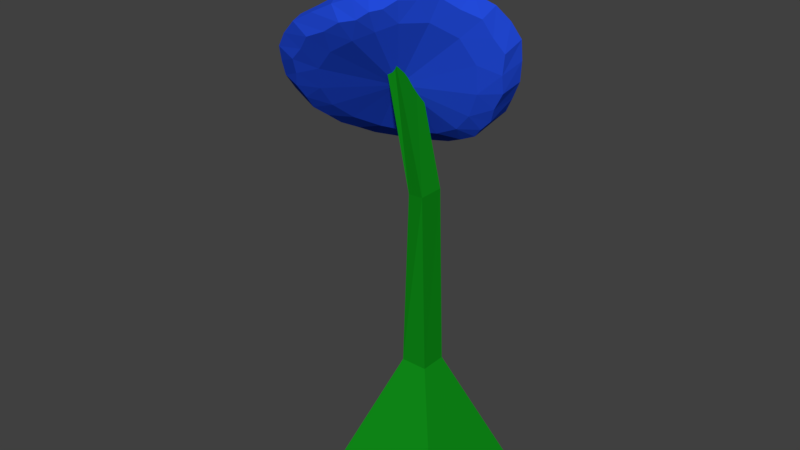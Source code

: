 # Source: TestFlower.blend  (saved by Blender 2.79.0; exported with 4.5.12 LTS)
import bpy
from mathutils import Matrix  # noqa: F401  (used for matrix-valued properties, if any)

bpy.ops.wm.read_factory_settings(use_empty=True)
scene = bpy.context.scene
scene.name = 'Scene'

# ---- collections
col_collection_1 = bpy.data.collections.new('Collection 1'); scene.collection.children.link(col_collection_1)

# ---- materials (node trees are filled in below, after node groups)
mat_material_001 = bpy.data.materials.new('Material.001')
mat_material_001.alpha_threshold = 0.0
mat_material_001.use_transparent_shadow = False
mat_material_001.diffuse_color = (0.01857, 0.07888, 0.8, 1.0)
mat_material_001.roughness = 0.5
mat_material = bpy.data.materials.new('Material')
mat_material.alpha_threshold = 0.0
mat_material.use_transparent_shadow = False
mat_material.diffuse_color = (0.0054, 0.2738, 0.009621, 1.0)
mat_material.roughness = 0.5
mat_material.line_color = (0.0, 0.0, 0.0, 1.0)
mat_material_002 = bpy.data.materials.new('Material.002')
mat_material_002.alpha_threshold = 0.0
mat_material_002.use_transparent_shadow = False
mat_material_002.diffuse_color = (0.1766, 0.5199, 1.0, 1.0)
mat_material_002.roughness = 0.5

# ---- material node trees

# ---- world
world_world = bpy.data.worlds.new('World'); scene.world = world_world
world_world.color = (0.05088, 0.05088, 0.05088)
world_world.use_sun_shadow = False
world_world.sun_shadow_jitter_overblur = 0.0
world_world.cycles.sampling_method = 'MANUAL'

# ---- meshes
me_cylinder = bpy.data.meshes.new('Cylinder')
me_cylinder.from_pydata([(0.004878, -0.004473, -0.02419), (0.006122, -0.005121, 0.02597), (-0.0001326, 0.1013, -0.02595), (-0.000324, 0.1117, 0.01185), (0.04754, 0.101, -0.01372), (0.04296, 0.1082, 0.02217), (0.08695, 0.07754, -0.004388), (0.07788, 0.08354, 0.02511), (0.1142, 0.03756, -0.003418), (0.106, 0.04394, 0.02207), (0.1213, -0.00102, -0.01448), (0.1207, 0.004133, 0.01342), (0.1176, -0.02671, -0.027), (0.123, -0.02577, 0.003909), (0.1004, -0.05648, -0.02622), (0.1036, -0.06196, 0.004034), (0.0669, -0.09192, -0.01713), (0.06664, -0.1011, 0.01175), (0.02313, -0.1118, -0.01038), (0.02479, -0.1189, 0.01654), (-0.02041, -0.113, -0.01018), (-0.01395, -0.1159, 0.01374), (-0.06031, -0.09976, -0.008443), (-0.05361, -0.09953, 0.01433), (-0.09045, -0.07274, -0.005494), (-0.08929, -0.07377, 0.01992), (-0.1084, -0.03665, -0.004178), (-0.1087, -0.04439, 0.02626), (-0.1075, 0.005054, -0.01085), (-0.1053, -0.006366, 0.02609), (-0.09453, 0.04566, -0.02138), (-0.09181, 0.03919, 0.02048), (-0.07187, 0.07441, -0.02941), (-0.0685, 0.07839, 0.01223), (-0.04408, 0.09045, -0.02921), (-0.04138, 0.1009, 0.009375), (0.0379, 0.07357, -0.02108), (0.001655, 0.07515, -0.02938), (0.02385, 0.09944, -0.02164), (0.001461, 0.08574, 0.02201), (0.03313, 0.08161, 0.02764), (0.02153, 0.1087, 0.01844), (-0.001018, 0.1178, -0.008989), (0.04956, 0.1165, 0.004112), (0.06886, 0.05634, -0.01369), (0.06647, 0.08845, -0.009611), (0.06011, 0.06296, 0.02921), (0.05913, 0.09509, 0.02591), (0.09016, 0.08981, 0.01097), (0.08911, 0.02767, -0.01282), (0.09998, 0.05624, -0.004454), (0.08154, 0.03409, 0.02639), (0.09028, 0.06271, 0.02483), (0.1207, 0.04507, 0.00982), (0.095, -0.0007158, -0.02019), (0.1163, 0.0165, -0.009005), (0.0943, 0.004082, 0.02066), (0.1113, 0.02273, 0.0196), (0.1321, 0.001498, -0.001504), (0.09096, -0.02257, -0.0284), (0.1171, -0.01447, -0.02247), (0.09573, -0.02225, 0.01497), (0.1203, -0.01105, 0.009686), (0.1315, -0.02776, -0.01421), (0.07729, -0.04517, -0.02862), (0.1075, -0.03935, -0.02853), (0.08086, -0.05102, 0.01451), (0.1127, -0.04175, 0.004793), (0.1116, -0.06391, -0.0131), (0.05215, -0.06933, -0.02296), (0.08278, -0.07251, -0.02294), (0.05308, -0.07873, 0.01867), (0.08403, -0.08075, 0.00905), (0.07271, -0.1064, -0.002918), (0.01892, -0.0846, -0.01802), (0.04426, -0.1006, -0.0142), (0.02152, -0.09233, 0.02139), (0.04452, -0.1096, 0.01619), (0.02565, -0.1272, 0.003699), (-0.01537, -0.08682, -0.01638), (0.001122, -0.1106, -0.01129), (-0.008801, -0.09051, 0.02026), (0.005459, -0.1158, 0.01639), (-0.01922, -0.1257, 0.001742), (-0.04571, -0.07704, -0.01501), (-0.03997, -0.1048, -0.01063), (-0.03908, -0.07793, 0.02074), (-0.03233, -0.106, 0.01455), (-0.0632, -0.1092, 0.003142), (-0.06818, -0.05634, -0.01361), (-0.07421, -0.08495, -0.008286), (-0.0659, -0.05879, 0.02481), (-0.06996, -0.08483, 0.01772), (-0.09989, -0.08001, 0.00823), (-0.08111, -0.02779, -0.01431), (-0.0979, -0.05373, -0.005839), (-0.08044, -0.0361, 0.02947), (-0.09805, -0.05822, 0.02431), (-0.1206, -0.04405, 0.01291), (-0.0817, 0.004278, -0.01984), (-0.1063, -0.0155, -0.008531), (-0.07934, -0.007064, 0.03055), (-0.1052, -0.02624, 0.02777), (-0.1175, -2.223e-05, 0.008901), (-0.07197, 0.03389, -0.02769), (-0.09908, 0.02544, -0.01756), (-0.06866, 0.02744, 0.02749), (-0.09635, 0.0152, 0.02514), (-0.1031, 0.04781, -0.0005933), (-0.05476, 0.05491, -0.03296), (-0.0813, 0.05958, -0.02741), (-0.05099, 0.05826, 0.02238), (-0.07811, 0.05818, 0.01789), (-0.07795, 0.08509, -0.01024), (-0.03138, 0.0676, -0.03295), (-0.05719, 0.08041, -0.03084), (-0.02851, 0.07759, 0.0199), (-0.05374, 0.08852, 0.01221), (-0.04853, 0.1056, -0.01178), (-0.02268, 0.09313, -0.02913), (-0.02119, 0.1045, 0.01175), (-0.02642, 0.1115, -0.01112), (-0.0638, 0.09583, -0.0115), (-0.09027, 0.06775, -0.006018), (-0.1104, 0.02394, 0.004583), (-0.12, -0.0229, 0.01171), (-0.1118, -0.06226, 0.01108), (-0.08203, -0.0948, 0.005303), (-0.04109, -0.1181, 0.00186), (0.003037, -0.1273, 0.002916), (0.04892, -0.1188, 0.001627), (0.09302, -0.08557, -0.008351), (0.1231, -0.04354, -0.01502), (0.1322, -0.01402, -0.008823), (0.127, 0.0217, 0.005505), (0.1065, 0.06778, 0.01104), (0.07012, 0.1051, 0.008947), (0.02516, 0.1184, -0.002962)], [], [(0, 37, 36), (1, 40, 39), (137, 41, 5, 43), (0, 36, 44), (1, 46, 40), (136, 47, 7, 48), (0, 44, 49), (1, 51, 46), (135, 52, 9, 53), (0, 49, 54), (1, 56, 51), (134, 57, 11, 58), (0, 54, 59), (1, 61, 56), (133, 62, 13, 63), (0, 59, 64), (1, 66, 61), (132, 67, 15, 68), (0, 64, 69), (1, 71, 66), (131, 72, 17, 73), (0, 69, 74), (1, 76, 71), (130, 77, 19, 78), (0, 74, 79), (1, 81, 76), (129, 82, 21, 83), (0, 79, 84), (1, 86, 81), (128, 87, 23, 88), (0, 84, 89), (1, 91, 86), (127, 92, 25, 93), (0, 89, 94), (1, 96, 91), (126, 97, 27, 98), (0, 94, 99), (1, 101, 96), (125, 102, 29, 103), (0, 99, 104), (1, 106, 101), (124, 107, 31, 108), (0, 104, 109), (1, 111, 106), (123, 112, 33, 113), (0, 109, 114), (1, 116, 111), (122, 117, 35, 118), (0, 114, 37), (1, 39, 116), (121, 120, 3, 42), (119, 121, 42, 2), (34, 118, 121, 119), (118, 35, 120, 121), (116, 120, 35), (116, 39, 120), (39, 3, 120), (37, 119, 2), (37, 114, 119), (114, 34, 119), (115, 122, 118, 34), (32, 113, 122, 115), (113, 33, 117, 122), (111, 117, 33), (111, 116, 117), (116, 35, 117), (114, 115, 34), (114, 109, 115), (109, 32, 115), (110, 123, 113, 32), (30, 108, 123, 110), (108, 31, 112, 123), (106, 112, 31), (106, 111, 112), (111, 33, 112), (109, 110, 32), (109, 104, 110), (104, 30, 110), (105, 124, 108, 30), (28, 103, 124, 105), (103, 29, 107, 124), (101, 107, 29), (101, 106, 107), (106, 31, 107), (104, 105, 30), (104, 99, 105), (99, 28, 105), (100, 125, 103, 28), (26, 98, 125, 100), (98, 27, 102, 125), (96, 102, 27), (96, 101, 102), (101, 29, 102), (99, 100, 28), (99, 94, 100), (94, 26, 100), (95, 126, 98, 26), (24, 93, 126, 95), (93, 25, 97, 126), (91, 97, 25), (91, 96, 97), (96, 27, 97), (94, 95, 26), (94, 89, 95), (89, 24, 95), (90, 127, 93, 24), (22, 88, 127, 90), (88, 23, 92, 127), (86, 92, 23), (86, 91, 92), (91, 25, 92), (89, 90, 24), (89, 84, 90), (84, 22, 90), (85, 128, 88, 22), (20, 83, 128, 85), (83, 21, 87, 128), (81, 87, 21), (81, 86, 87), (86, 23, 87), (84, 85, 22), (84, 79, 85), (79, 20, 85), (80, 129, 83, 20), (18, 78, 129, 80), (78, 19, 82, 129), (76, 82, 19), (76, 81, 82), (81, 21, 82), (79, 80, 20), (79, 74, 80), (74, 18, 80), (75, 130, 78, 18), (16, 73, 130, 75), (73, 17, 77, 130), (71, 77, 17), (71, 76, 77), (76, 19, 77), (74, 75, 18), (74, 69, 75), (69, 16, 75), (70, 131, 73, 16), (14, 68, 131, 70), (68, 15, 72, 131), (66, 72, 15), (66, 71, 72), (71, 17, 72), (69, 70, 16), (69, 64, 70), (64, 14, 70), (65, 132, 68, 14), (12, 63, 132, 65), (63, 13, 67, 132), (61, 67, 13), (61, 66, 67), (66, 15, 67), (64, 65, 14), (64, 59, 65), (59, 12, 65), (60, 133, 63, 12), (10, 58, 133, 60), (58, 11, 62, 133), (56, 62, 11), (56, 61, 62), (61, 13, 62), (59, 60, 12), (59, 54, 60), (54, 10, 60), (55, 134, 58, 10), (8, 53, 134, 55), (53, 9, 57, 134), (51, 57, 9), (51, 56, 57), (56, 11, 57), (54, 55, 10), (54, 49, 55), (49, 8, 55), (50, 135, 53, 8), (6, 48, 135, 50), (48, 7, 52, 135), (46, 52, 7), (46, 51, 52), (51, 9, 52), (49, 50, 8), (49, 44, 50), (44, 6, 50), (45, 136, 48, 6), (4, 43, 136, 45), (43, 5, 47, 136), (40, 47, 5), (40, 46, 47), (46, 7, 47), (44, 45, 6), (44, 36, 45), (36, 4, 45), (38, 137, 43, 4), (2, 42, 137, 38), (42, 3, 41, 137), (39, 41, 3), (39, 40, 41), (40, 5, 41), (36, 38, 4), (36, 37, 38), (37, 2, 38)])
me_cylinder.materials.append(mat_material_001)
me_cylinder.use_remesh_preserve_volume = False
me_cylinder.use_remesh_preserve_attributes = False
me_cylinder.use_mirror_vertex_groups = False
me_cylinder.update()
me_cube = bpy.data.meshes.new('Cube')
me_cube.from_pydata([(1.0, 1.0, -1.0), (1.0, -1.0, -1.0), (-1.0, -1.0, -1.0), (-1.0, 1.0, -1.0), (0.2171, 0.2171, 1.0), (0.2171, -0.2171, 1.0), (-0.2171, -0.2171, 1.0), (-0.2171, 0.2171, 1.0), (0.1965, 0.1255, 3.968), (0.2055, -0.3091, 3.974), (-0.07558, -0.2627, 3.934), (-0.1931, 0.1901, 3.947), (-0.2387, 0.03604, 6.063), (-0.2233, -0.4374, 6.144), (-0.3245, -0.4428, 5.797), (-0.5693, 0.1706, 5.806)], [(4, 11), (7, 10), (6, 9), (5, 8), (8, 15), (11, 14), (10, 13), (9, 12)], [(0, 1, 2, 3), (6, 5, 9, 10), (0, 4, 5, 1), (1, 5, 6, 2), (2, 6, 7, 3), (4, 0, 3, 7), (10, 9, 13, 14), (5, 4, 8, 9), (7, 6, 10, 11), (4, 7, 11, 8), (12, 15, 14, 13), (9, 8, 12, 13), (11, 10, 14, 15), (8, 11, 15, 12)])
me_cube.materials.append(mat_material)
me_cube.use_remesh_preserve_volume = False
me_cube.use_remesh_preserve_attributes = False
me_cube.use_mirror_vertex_groups = False
me_cube.update()
me_cylinder_001 = bpy.data.meshes.new('Cylinder.001')
me_cylinder_001.from_pydata([(0.004878, -0.004473, -0.02419), (0.006122, -0.005121, 0.02597), (-0.0001326, 0.1013, -0.02595), (-0.000324, 0.1117, 0.01185), (0.04754, 0.101, -0.01372), (0.04296, 0.1082, 0.02217), (0.08695, 0.07754, -0.004388), (0.07788, 0.08354, 0.02511), (0.1142, 0.03756, -0.003418), (0.106, 0.04394, 0.02207), (0.1213, -0.00102, -0.01448), (0.1207, 0.004133, 0.01342), (0.1176, -0.02671, -0.027), (0.123, -0.02577, 0.003909), (0.1004, -0.05648, -0.02622), (0.1036, -0.06196, 0.004034), (0.0669, -0.09192, -0.01713), (0.06664, -0.1011, 0.01175), (0.02313, -0.1118, -0.01038), (0.02479, -0.1189, 0.01654), (-0.02041, -0.113, -0.01018), (-0.01395, -0.1159, 0.01374), (-0.06031, -0.09976, -0.008443), (-0.05361, -0.09953, 0.01433), (-0.09045, -0.07274, -0.005494), (-0.08929, -0.07377, 0.01992), (-0.1084, -0.03665, -0.004178), (-0.1087, -0.04439, 0.02626), (-0.1075, 0.005054, -0.01085), (-0.1053, -0.006366, 0.02609), (-0.09453, 0.04566, -0.02138), (-0.09181, 0.03919, 0.02048), (-0.07187, 0.07441, -0.02941), (-0.0685, 0.07839, 0.01223), (-0.04408, 0.09045, -0.02921), (-0.04138, 0.1009, 0.009375), (0.0379, 0.07357, -0.02108), (0.001655, 0.07515, -0.02938), (0.02385, 0.09944, -0.02164), (0.001461, 0.08574, 0.02201), (0.03313, 0.08161, 0.02764), (0.02153, 0.1087, 0.01844), (-0.001018, 0.1178, -0.008989), (0.04956, 0.1165, 0.004112), (0.06886, 0.05634, -0.01369), (0.06647, 0.08845, -0.009611), (0.06011, 0.06296, 0.02921), (0.05913, 0.09509, 0.02591), (0.09016, 0.08981, 0.01097), (0.08911, 0.02767, -0.01282), (0.09998, 0.05624, -0.004454), (0.08154, 0.03409, 0.02639), (0.09028, 0.06271, 0.02483), (0.1207, 0.04507, 0.00982), (0.095, -0.0007158, -0.02019), (0.1163, 0.0165, -0.009005), (0.0943, 0.004082, 0.02066), (0.1113, 0.02273, 0.0196), (0.1321, 0.001498, -0.001504), (0.09096, -0.02257, -0.0284), (0.1171, -0.01447, -0.02247), (0.09573, -0.02225, 0.01497), (0.1203, -0.01105, 0.009686), (0.1315, -0.02776, -0.01421), (0.07729, -0.04517, -0.02862), (0.1075, -0.03935, -0.02853), (0.08086, -0.05102, 0.01451), (0.1127, -0.04175, 0.004793), (0.1116, -0.06391, -0.0131), (0.05215, -0.06933, -0.02296), (0.08278, -0.07251, -0.02294), (0.05308, -0.07873, 0.01867), (0.08403, -0.08075, 0.00905), (0.07271, -0.1064, -0.002918), (0.01892, -0.0846, -0.01802), (0.04426, -0.1006, -0.0142), (0.02152, -0.09233, 0.02139), (0.04452, -0.1096, 0.01619), (0.02565, -0.1272, 0.003699), (-0.01537, -0.08682, -0.01638), (0.001122, -0.1106, -0.01129), (-0.008801, -0.09051, 0.02026), (0.005459, -0.1158, 0.01639), (-0.01922, -0.1257, 0.001742), (-0.04571, -0.07704, -0.01501), (-0.03997, -0.1048, -0.01063), (-0.03908, -0.07793, 0.02074), (-0.03233, -0.106, 0.01455), (-0.0632, -0.1092, 0.003142), (-0.06818, -0.05634, -0.01361), (-0.07421, -0.08495, -0.008286), (-0.0659, -0.05879, 0.02481), (-0.06996, -0.08483, 0.01772), (-0.09989, -0.08001, 0.00823), (-0.08111, -0.02779, -0.01431), (-0.0979, -0.05373, -0.005839), (-0.08044, -0.0361, 0.02947), (-0.09805, -0.05822, 0.02431), (-0.1206, -0.04405, 0.01291), (-0.0817, 0.004278, -0.01984), (-0.1063, -0.0155, -0.008531), (-0.07934, -0.007064, 0.03055), (-0.1052, -0.02624, 0.02777), (-0.1175, -2.223e-05, 0.008901), (-0.07197, 0.03389, -0.02769), (-0.09908, 0.02544, -0.01756), (-0.06866, 0.02744, 0.02749), (-0.09635, 0.0152, 0.02514), (-0.1031, 0.04781, -0.0005933), (-0.05476, 0.05491, -0.03296), (-0.0813, 0.05958, -0.02741), (-0.05099, 0.05826, 0.02238), (-0.07811, 0.05818, 0.01789), (-0.07795, 0.08509, -0.01024), (-0.03138, 0.0676, -0.03295), (-0.05719, 0.08041, -0.03084), (-0.02851, 0.07759, 0.0199), (-0.05374, 0.08852, 0.01221), (-0.04853, 0.1056, -0.01178), (-0.02268, 0.09313, -0.02913), (-0.02119, 0.1045, 0.01175), (-0.02642, 0.1115, -0.01112), (-0.0638, 0.09583, -0.0115), (-0.09027, 0.06775, -0.006018), (-0.1104, 0.02394, 0.004583), (-0.12, -0.0229, 0.01171), (-0.1118, -0.06226, 0.01108), (-0.08203, -0.0948, 0.005303), (-0.04109, -0.1181, 0.00186), (0.003037, -0.1273, 0.002916), (0.04892, -0.1188, 0.001627), (0.09302, -0.08557, -0.008351), (0.1231, -0.04354, -0.01502), (0.1322, -0.01402, -0.008823), (0.127, 0.0217, 0.005505), (0.1065, 0.06778, 0.01104), (0.07012, 0.1051, 0.008947), (0.02516, 0.1184, -0.002962)], [], [(0, 37, 36), (1, 40, 39), (137, 41, 5, 43), (0, 36, 44), (1, 46, 40), (136, 47, 7, 48), (0, 44, 49), (1, 51, 46), (135, 52, 9, 53), (0, 49, 54), (1, 56, 51), (134, 57, 11, 58), (0, 54, 59), (1, 61, 56), (133, 62, 13, 63), (0, 59, 64), (1, 66, 61), (132, 67, 15, 68), (0, 64, 69), (1, 71, 66), (131, 72, 17, 73), (0, 69, 74), (1, 76, 71), (130, 77, 19, 78), (0, 74, 79), (1, 81, 76), (129, 82, 21, 83), (0, 79, 84), (1, 86, 81), (128, 87, 23, 88), (0, 84, 89), (1, 91, 86), (127, 92, 25, 93), (0, 89, 94), (1, 96, 91), (126, 97, 27, 98), (0, 94, 99), (1, 101, 96), (125, 102, 29, 103), (0, 99, 104), (1, 106, 101), (124, 107, 31, 108), (0, 104, 109), (1, 111, 106), (123, 112, 33, 113), (0, 109, 114), (1, 116, 111), (122, 117, 35, 118), (0, 114, 37), (1, 39, 116), (121, 120, 3, 42), (119, 121, 42, 2), (34, 118, 121, 119), (118, 35, 120, 121), (116, 120, 35), (116, 39, 120), (39, 3, 120), (37, 119, 2), (37, 114, 119), (114, 34, 119), (115, 122, 118, 34), (32, 113, 122, 115), (113, 33, 117, 122), (111, 117, 33), (111, 116, 117), (116, 35, 117), (114, 115, 34), (114, 109, 115), (109, 32, 115), (110, 123, 113, 32), (30, 108, 123, 110), (108, 31, 112, 123), (106, 112, 31), (106, 111, 112), (111, 33, 112), (109, 110, 32), (109, 104, 110), (104, 30, 110), (105, 124, 108, 30), (28, 103, 124, 105), (103, 29, 107, 124), (101, 107, 29), (101, 106, 107), (106, 31, 107), (104, 105, 30), (104, 99, 105), (99, 28, 105), (100, 125, 103, 28), (26, 98, 125, 100), (98, 27, 102, 125), (96, 102, 27), (96, 101, 102), (101, 29, 102), (99, 100, 28), (99, 94, 100), (94, 26, 100), (95, 126, 98, 26), (24, 93, 126, 95), (93, 25, 97, 126), (91, 97, 25), (91, 96, 97), (96, 27, 97), (94, 95, 26), (94, 89, 95), (89, 24, 95), (90, 127, 93, 24), (22, 88, 127, 90), (88, 23, 92, 127), (86, 92, 23), (86, 91, 92), (91, 25, 92), (89, 90, 24), (89, 84, 90), (84, 22, 90), (85, 128, 88, 22), (20, 83, 128, 85), (83, 21, 87, 128), (81, 87, 21), (81, 86, 87), (86, 23, 87), (84, 85, 22), (84, 79, 85), (79, 20, 85), (80, 129, 83, 20), (18, 78, 129, 80), (78, 19, 82, 129), (76, 82, 19), (76, 81, 82), (81, 21, 82), (79, 80, 20), (79, 74, 80), (74, 18, 80), (75, 130, 78, 18), (16, 73, 130, 75), (73, 17, 77, 130), (71, 77, 17), (71, 76, 77), (76, 19, 77), (74, 75, 18), (74, 69, 75), (69, 16, 75), (70, 131, 73, 16), (14, 68, 131, 70), (68, 15, 72, 131), (66, 72, 15), (66, 71, 72), (71, 17, 72), (69, 70, 16), (69, 64, 70), (64, 14, 70), (65, 132, 68, 14), (12, 63, 132, 65), (63, 13, 67, 132), (61, 67, 13), (61, 66, 67), (66, 15, 67), (64, 65, 14), (64, 59, 65), (59, 12, 65), (60, 133, 63, 12), (10, 58, 133, 60), (58, 11, 62, 133), (56, 62, 11), (56, 61, 62), (61, 13, 62), (59, 60, 12), (59, 54, 60), (54, 10, 60), (55, 134, 58, 10), (8, 53, 134, 55), (53, 9, 57, 134), (51, 57, 9), (51, 56, 57), (56, 11, 57), (54, 55, 10), (54, 49, 55), (49, 8, 55), (50, 135, 53, 8), (6, 48, 135, 50), (48, 7, 52, 135), (46, 52, 7), (46, 51, 52), (51, 9, 52), (49, 50, 8), (49, 44, 50), (44, 6, 50), (45, 136, 48, 6), (4, 43, 136, 45), (43, 5, 47, 136), (40, 47, 5), (40, 46, 47), (46, 7, 47), (44, 45, 6), (44, 36, 45), (36, 4, 45), (38, 137, 43, 4), (2, 42, 137, 38), (42, 3, 41, 137), (39, 41, 3), (39, 40, 41), (40, 5, 41), (36, 38, 4), (36, 37, 38), (37, 2, 38)])
me_cylinder_001.materials.append(mat_material_002)
me_cylinder_001.use_remesh_preserve_volume = False
me_cylinder_001.use_remesh_preserve_attributes = False
me_cylinder_001.use_mirror_vertex_groups = False
me_cylinder_001.update()

# ---- objects
ob_cylinder = bpy.data.objects.new('Cylinder', me_cylinder)
ob_cube = bpy.data.objects.new('Cube', me_cube)
ob_cylinder_001 = bpy.data.objects.new('Cylinder.001', me_cylinder_001)

# ---- transforms, parenting, visibility, modifiers, constraints
ob_cylinder.location = (-0.04045, 0.005582, 0.4114)
ob_cylinder.rotation_euler = (-0.02065, -0.9972, -0.9493)
ob_cylinder.scale = (1.317, 1.317, 1.317)
ob_cylinder.lineart.crease_threshold = 0.0
ob_cube.location = (0.0, 0.0, -0.1285)
ob_cube.scale = (0.09544, 0.09544, 0.09544)
ob_cube.lock_rotations_4d = False
ob_cube.empty_display_type = 'ARROWS'
ob_cube.lineart.crease_threshold = 0.0
ob_cylinder_001.location = (-0.07223, 0.03082, 0.4387)
ob_cylinder_001.rotation_euler = (-0.5138, -0.7891, -0.1721)
ob_cylinder_001.scale = (0.7282, 0.7282, 0.7282)
ob_cylinder_001.lineart.crease_threshold = 0.0

# ---- collection membership
col_collection_1.objects.link(ob_cylinder)
col_collection_1.objects.link(ob_cube)
col_collection_1.objects.link(ob_cylinder_001)

# ---- scene / render settings (as saved in the file)
scene.frame_start = 1; scene.frame_end = 250; scene.frame_set(1)
scene.render.engine = 'BLENDER_EEVEE_NEXT'
scene.render.resolution_percentage = 50
scene.render.dither_intensity = 0.0
scene.cycles.use_denoising = False
scene.cycles.samples = 128
scene.cycles.sampling_pattern = 'TABULATED_SOBOL'
scene.cycles.use_adaptive_sampling = False
scene.cycles.use_light_tree = False
scene.cycles.blur_glossy = 0.0
scene.cycles.sample_clamp_indirect = 0.0
scene.view_settings.view_transform = 'Standard'
bpy.context.view_layer.update()

# ---- added for rendering (the .blend has no active camera and no usable light): camera, sun
cam_auto = bpy.data.cameras.new('AutoCamera')
cam_auto.lens = 50.0
cam_auto.sensor_width = 36.0
cam_auto.clip_end = 1000.0
ob_auto_camera = bpy.data.objects.new('AutoCamera', cam_auto)
scene.collection.objects.link(ob_auto_camera)
ob_auto_camera.location = (0.868383, -1.09484, 0.907075)
ob_auto_camera.rotation_euler = (1.09748, -7.21219e-08, 0.694738)
scene.camera = ob_auto_camera
light_auto_sun = bpy.data.lights.new('AutoSun', 'SUN')
light_auto_sun.energy = 3.0
light_auto_sun.angle = 0.0523599
ob_auto_sun = bpy.data.objects.new('AutoSun', light_auto_sun)
scene.collection.objects.link(ob_auto_sun)
ob_auto_sun.rotation_euler = (0.872665, 0.174533, 0.523599)
bpy.context.view_layer.update()
